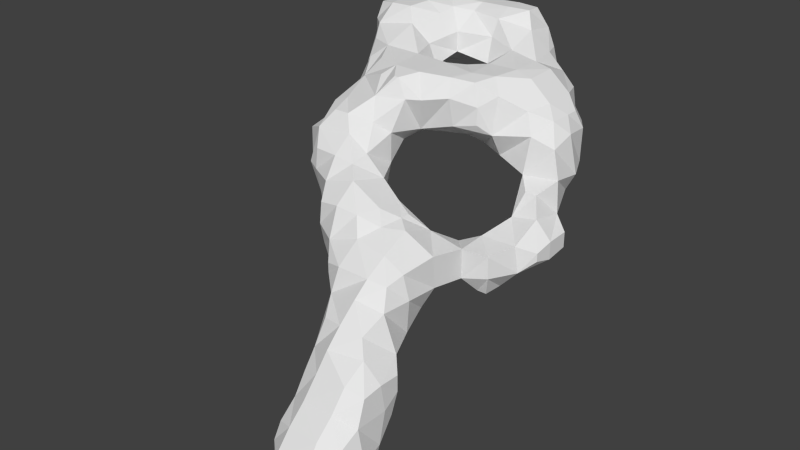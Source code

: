 # Source: LP_Rockpillar_03.blend  (saved by Blender 2.74.0; exported with 4.5.12 LTS)
import bpy
from mathutils import Matrix  # noqa: F401  (used for matrix-valued properties, if any)

bpy.ops.wm.read_factory_settings(use_empty=True)
scene = bpy.context.scene
scene.name = 'Scene'

# ---- collections
col_collection_1 = bpy.data.collections.new('Collection 1'); scene.collection.children.link(col_collection_1)

# ---- world
world_world = bpy.data.worlds.new('World'); scene.world = world_world
world_world.color = (0.05088, 0.05088, 0.05088)
world_world.use_sun_shadow = False
world_world.sun_shadow_jitter_overblur = 0.0
world_world.cycles.sampling_method = 'MANUAL'
world_world.cycles.sample_map_resolution = 256

# ---- meshes
me_mesh_007 = bpy.data.meshes.new('Mesh.007')
me_mesh_007.from_pydata([(-1.085, -2.169, -0.9052), (-0.2882, -2.893, -1.032), (-0.3045, -2.343, -1.685), (-0.5448, -2.504, -1.217), (-1.18, -1.745, -0.9845), (-1.158, -1.171, -0.9768), (-0.3045, -2.016, -1.685), (-0.5843, -1.758, -1.366), (-0.6314, -1.099, -1.083), (-2.526, -0.7174, -0.1464), (-2.614, -0.8487, 0.264), (-1.836, -1.434, -0.2304), (-1.95, -1.447, 0.264), (-2.1, -0.9793, -0.2676), (-2.323, -1.221, 0.264), (-2.622, -0.832, 0.8727), (-1.93, -1.411, 0.7383), (-2.195, -1.053, 1.054), (-1.964, -0.7771, 1.418), (-1.14, -2.213, -0.4813), (-1.105, -2.193, 0.0208), (-0.2882, -2.893, -0.8226), (-0.5745, -2.538, -0.537), (-0.6314, -2.232, 0.0907), (-1.504, -1.707, -0.4798), (-1.363, -1.769, 0.2671), (-1.395, -0.9534, -0.652), (-0.6481, -1.709, 0.4602), (-0.5674, -0.7204, -0.5157), (-0.4775, -0.9389, 0.3007), (-1.377, -1.45, 0.7369), (-1.364, -1.015, 1.095), (-1.604, -0.7771, 1.418), (-0.9077, -1.437, 0.6687), (-0.8917, -0.9994, 0.7603), (-3.308, 2.132, 1.961), (-3.293, 2.142, 2.5), (-3.242, 2.293, 2.876), (-3.298, 2.727, 1.965), (-3.249, 3.11, 2.077), (-3.287, 2.656, 2.505), (-3.242, 2.36, 2.876), (-3.249, 3.11, 2.26), (-2.526, -0.4945, -0.1464), (-2.624, -0.2493, 0.2413), (-2.551, 0.219, 0.4746), (-2.106, -0.2515, -0.1945), (-2.106, 0.0466, -0.05418), (-2.155, 0.4172, 0.2847), (-2.633, -0.2542, 0.9906), (-2.556, 0.4537, 1.017), (-2.56, 0.6884, 1.552), (-2.455, -0.2542, 1.363), (-2.082, -0.2542, 1.522), (-2.469, 0.4537, 1.017), (-2.215, 0.4618, 1.79), (-1.961, 1.233, 0.5995), (-2.669, 1.236, 1.05), (-2.77, 1.2, 1.782), (-2.748, 1.982, 1.158), (-3.132, 1.923, 1.729), (-2.139, 1.358, 0.6663), (-2.452, 0.928, 2.049), (-2.062, 1.956, 0.987), (-1.811, 2.303, 1.51), (-1.377, -0.3836, -0.3238), (-1.377, -0.01095, 0.07956), (-1.307, 0.5544, 0.4594), (-0.7732, -0.5473, -0.2901), (-0.8308, -0.281, 0.3374), (-0.9996, 0.3482, 0.6348), (-1.107, -0.5339, 1.266), (-1.324, -0.2242, 1.723), (-1.012, 0.845, 0.6386), (-1.542, 0.2352, 2.029), (-0.836, -0.2729, 1.014), (-0.6819, 0.005392, 1.723), (-0.6422, 0.4889, 0.9182), (-0.3838, 0.1717, 1.723), (-1.509, 1.108, 0.5872), (-1.307, 1.308, 0.6976), (-1.117, 1.568, 2.079), (-1.377, 1.804, 1.084), (-1.411, 1.988, 1.795), (-0.6314, 1.236, 0.7934), (-0.7905, 1.568, 2.079), (-0.5299, 1.996, 0.9742), (-0.5474, 1.905, 1.816), (-1.955, 0.732, 2.186), (-2.721, 1.425, 2.304), (-2.929, 1.798, 2.531), (-2.867, 2.198, 2.931), (-2.171, 1.2, 2.308), (-2.107, 1.968, 2.639), (-2.345, 2.208, 2.946), (-1.045, 0.08553, 2.136), (-1.327, 0.4866, 2.222), (-0.9379, 0.08553, 2.136), (-0.6662, 0.4612, 2.216), (-1.37, 1.286, 2.256), (-1.615, 1.982, 2.262), (-0.5778, 1.286, 2.223), (-0.2937, 1.642, 2.147), (-2.665, 2.563, 1.305), (-2.895, 2.777, 1.556), (-2.828, 3.41, 1.758), (-2.307, 2.563, 1.305), (-2.084, 2.777, 1.517), (-2.21, 3.529, 1.468), (-2.665, 4.055, 1.926), (-2.158, 4.191, 1.792), (-0.2664, 3.025, 0.6316), (-0.2664, 3.119, 0.6316), (-1.425, 2.788, 1.916), (-1.377, 3.472, 1.628), (-0.3485, 2.757, 0.9562), (-0.5782, 2.802, 1.804), (-0.3956, 3.409, 1.052), (-0.7968, 3.472, 1.542), (-1.377, 4.201, 1.802), (-0.3828, 3.902, 1.329), (-0.676, 4.243, 1.741), (-0.4723, 4.626, 2.063), (-3.143, 2.856, 2.757), (-2.884, 2.656, 2.961), (-3.026, 3.404, 2.505), (-2.659, 3.472, 2.952), (-1.88, 2.727, 2.741), (-2.252, 2.727, 2.98), (-1.824, 3.124, 2.831), (-2.092, 3.413, 2.962), (-2.673, 4.073, 2.5), (-2.562, 3.939, 2.909), (-2.134, 4.404, 2.425), (-2.122, 4.024, 2.932), (-1.425, 2.788, 2.387), (-1.364, 3.332, 2.766), (-1.364, 3.63, 2.91), (-0.6314, 3.026, 2.36), (-0.6314, 3.251, 2.732), (-0.6314, 3.624, 2.929), (-1.304, 4.35, 2.542), (-1.364, 4.017, 2.91), (-0.7382, 4.491, 2.487), (-0.6314, 4.074, 2.929), (-0.6053, 4.617, 2.294), (0.4162, -5.315, -4.022), (1.101, -5.88, -4.0), (1.045, -5.28, -4.653), (0.8247, -5.546, -4.26), (0.4165, -4.733, -4.19), (0.4401, -4.262, -3.991), (0.8915, -4.733, -4.645), (0.5933, -4.733, -4.488), (1.1, -4.334, -4.615), (0.8545, -4.161, -4.227), (1.44, -5.88, -4.0), (1.604, -5.248, -4.637), (1.655, -5.654, -4.232), (1.982, -5.117, -4.584), (2.093, -5.285, -4.208), (1.621, -4.784, -4.647), (1.881, -4.575, -4.512), (1.384, -4.334, -4.615), (1.621, -4.166, -4.241), (1.982, -5.072, -4.584), (2.117, -4.784, -4.241), (2.056, -4.268, -4.015), (0.4194, -5.286, -3.462), (0.4673, -5.132, -3.075), (1.101, -5.88, -3.634), (0.8554, -5.676, -3.417), (0.8592, -5.285, -2.952), (0.3492, -4.726, -3.462), (0.4156, -4.67, -2.783), (0.4147, -4.0, -3.418), (0.2924, -3.981, -2.717), (0.8592, -4.877, -2.579), (0.8592, -3.755, -3.648), (0.4346, -4.385, -2.308), (0.3133, -3.973, -2.024), (0.3833, -3.72, -1.456), (0.8592, -4.504, -2.145), (0.8592, -4.192, -1.772), (0.8592, -3.819, -1.4), (1.44, -5.88, -3.634), (1.655, -5.714, -3.417), (1.604, -5.322, -2.932), (2.138, -5.333, -3.462), (2.042, -5.182, -3.049), (1.604, -4.903, -2.559), (1.678, -3.731, -3.506), (1.975, -3.61, -3.085), (2.251, -4.726, -3.462), (2.072, -4.691, -2.767), (2.09, -4.105, -3.462), (2.062, -3.907, -2.789), (1.604, -4.53, -2.117), (1.626, -4.008, -1.783), (1.392, -3.777, -1.477), (1.998, -4.42, -2.271), (2.029, -3.981, -2.187), (0.4604, -3.529, -3.14), (0.32, -3.263, -2.67), (0.3687, -2.655, -2.391), (0.8592, -3.429, -3.275), (0.8592, -3.056, -2.872), (0.8592, -2.606, -2.499), (0.0524, -3.235, -1.972), (0.07444, -3.212, -1.244), (0.06714, -2.499, -2.004), (-0.2344, -2.84, -1.529), (0.8592, -3.383, -1.028), (0.8592, -2.233, -2.245), (0.1139, -1.873, -1.834), (0.1139, -1.5, -1.537), (0.1139, -1.146, -1.164), (0.8283, -1.687, -1.818), (0.8283, -1.389, -1.588), (0.8756, -1.054, -1.304), (1.478, -3.448, -3.287), (1.666, -3.221, -2.795), (1.356, -2.728, -2.505), (2.025, -3.491, -2.588), (1.786, -3.239, -1.965), (1.423, -3.176, -1.228), (1.43, -2.484, -1.98), (1.491, -2.49, -1.227), (2.025, -3.491, -2.209), (1.297, -1.872, -1.736), (1.476, -1.672, -1.3), (1.833, -0.6865, -1.669), (1.641, -0.9983, -1.313), (2.055, -0.6865, -1.669), (2.171, -0.8114, -1.227), (0.1139, -3.014, -0.7255), (0.1193, -2.462, -0.3292), (-0.1256, -2.194, 0.0277), (0.8592, -3.01, -0.7334), (0.8592, -2.49, -0.4414), (0.3713, -2.028, -0.1506), (0.1193, -1.766, 0.09238), (0.1139, -0.9259, -0.4813), (0.1139, -1.152, 0.04037), (0.7898, -1.766, -0.1933), (0.4951, -1.531, -0.09536), (0.8435, -1.02, -0.4649), (0.4951, -1.304, -0.09536), (1.248, -2.887, -0.8332), (1.336, -2.49, -0.7012), (1.487, -1.745, -0.5556), (1.661, -1.037, -0.6098), (2.158, -0.8132, -0.7282), (1.192, -0.511, -1.028), (1.808, -0.2542, -1.655), (1.456, -0.2592, -1.256), (1.896, 0.1246, -1.603), (1.774, 0.4203, -1.239), (2.097, -0.2542, -1.655), (2.48, -0.1971, -1.243), (2.06, 0.1246, -1.603), (2.325, 0.4203, -1.433), (1.865, 1.041, -0.999), (2.35, 1.119, -1.092), (2.745, 0.08928, -1.005), (2.793, 0.4911, -1.097), (2.794, 1.026, -1.026), (1.192, -0.511, -0.7876), (0.1139, 0.6248, 1.127), (0.111, 0.4932, 1.788), (0.6322, 0.7793, 1.226), (0.6322, 0.7793, 1.626), (0.3415, 1.443, 0.579), (0.1041, 2.036, 0.5215), (0.8592, 1.346, 0.4307), (0.9337, 1.979, 0.113), (0.1014, 1.212, 0.7598), (0.4807, 0.8686, 2.123), (-0.194, 2.036, 0.6868), (-0.1579, 2.139, 2.049), (0.8721, 1.005, 0.9906), (0.8952, 1.16, 1.836), (1.142, 1.982, 2.057), (1.591, -0.2592, -0.6397), (1.778, 0.5416, -0.4568), (1.904, 0.8237, 0.05683), (2.384, -0.1971, -0.6563), (2.393, 0.5416, -0.3232), (2.173, 0.8237, 0.05683), (1.738, 1.268, -0.4899), (1.585, 1.175, 0.2382), (1.599, 1.975, -0.1918), (1.494, 2.083, -0.07641), (2.429, 1.282, -0.4585), (2.404, 1.268, 0.3028), (2.177, 1.976, -0.2126), (2.37, 2.032, 0.1777), (1.661, 1.292, 1.082), (1.451, 1.451, 1.549), (1.948, 1.683, 1.378), (1.661, 1.951, 1.632), (2.177, 1.424, 0.8812), (2.223, 1.951, 1.082), (1.987, 2.18, 1.395), (-0.01616, 0.6897, 2.177), (0.1849, 1.165, 2.194), (0.09989, 1.927, 2.179), (0.6613, 1.365, 2.17), (0.7696, 1.982, 2.177), (0.04205, 2.757, 0.4804), (0.1139, 3.267, 0.5422), (0.8592, 2.727, 0.1949), (0.8592, 3.333, 0.4572), (-0.2543, 2.528, 0.6723), (-0.1579, 2.527, 2.049), (0.1139, 3.64, 0.8415), (1.146, 2.727, 2.079), (0.8745, 3.695, 0.9811), (0.9864, 3.509, 1.798), (0.1139, 3.899, 1.214), (0.09516, 4.202, 1.791), (-0.1658, 4.626, 2.063), (0.6363, 3.861, 1.211), (0.6038, 3.876, 1.755), (1.6, 2.696, 0.2267), (1.391, 3.206, 0.5183), (2.17, 2.494, 0.2721), (1.871, 2.963, 1.009), (1.648, 2.73, 1.649), (1.499, 3.318, 1.009), (1.428, 3.284, 1.578), (2.135, 2.591, 1.009), (1.987, 2.483, 1.395), (0.09989, 2.756, 2.274), (0.1353, 3.451, 2.575), (-0.09877, 3.685, 2.928), (0.7734, 2.727, 2.162), (0.6263, 3.472, 2.167), (0.1162, 4.188, 2.459), (-0.09877, 4.009, 2.928), (-0.1658, 4.626, 2.265), (0.4931, 3.871, 2.157), (2.745, 0.08928, -0.8154), (2.793, 0.4911, -0.6869), (2.794, 1.026, -0.6698)], [], [(4, 5, 8, 7), (2, 3, 7, 6), (0, 4, 7, 3), (11, 12, 14, 13), (9, 13, 14, 10), (19, 22, 23, 20), (33, 34, 31, 30), (11, 24, 25, 12), (11, 13, 26, 24), (17, 31, 32, 18), (30, 31, 17, 16), (19, 20, 25, 24), (23, 27, 25, 20), (12, 16, 17, 14), (10, 14, 17, 15), (29, 34, 33, 27), (25, 27, 33, 30), (12, 25, 30, 16), (44, 47, 46, 43), (44, 45, 48, 47), (52, 53, 55, 54), (50, 54, 55, 51), (52, 54, 50, 49), (57, 58, 60, 59), (57, 59, 63, 61), (66, 69, 68, 65), (66, 67, 70, 69), (77, 78, 76, 75), (71, 75, 76, 72), (83, 87, 86, 82), (80, 82, 86, 84), (85, 87, 83, 81), (47, 66, 65, 46), (47, 48, 67, 66), (72, 74, 55, 53), (64, 83, 82, 63), (61, 63, 82, 80), (50, 51, 58, 57), (50, 57, 61, 54), (55, 62, 58, 51), (73, 80, 84, 77), (44, 49, 50, 45), (50, 54, 48, 45), (70, 77, 75, 69), (73, 77, 70, 67), (48, 54, 61, 56), (79, 80, 73, 67), (61, 80, 79, 56), (48, 56, 79, 67), (90, 93, 94, 91), (92, 93, 90, 89), (97, 98, 96, 95), (99, 100, 93, 92), (98, 101, 99, 96), (96, 99, 92, 88), (104, 107, 106, 103), (104, 105, 108, 107), (115, 116, 118, 117), (113, 114, 118, 116), (107, 108, 114, 113), (105, 109, 110, 108), (117, 118, 121, 120), (114, 119, 121, 118), (111, 115, 117, 112), (108, 110, 119, 114), (123, 124, 126, 125), (129, 130, 128, 127), (128, 130, 126, 124), (132, 134, 133, 131), (136, 139, 140, 137), (138, 139, 136, 135), (142, 144, 143, 141), (129, 136, 137, 130), (135, 136, 129, 127), (134, 142, 141, 133), (125, 126, 132, 131), (130, 134, 132, 126), (140, 144, 142, 137), (137, 142, 134, 130), (36, 90, 91, 37), (38, 39, 105, 104), (41, 124, 123, 40), (123, 125, 42, 40), (59, 60, 104, 103), (106, 107, 64, 63), (59, 103, 106, 63), (86, 87, 116, 115), (64, 107, 113, 83), (36, 37, 41, 40), (127, 128, 94, 93), (94, 128, 124, 91), (100, 135, 127, 93), (38, 40, 42, 39), (58, 89, 90, 60), (58, 62, 92, 89), (72, 95, 96, 74), (78, 98, 97, 76), (72, 76, 97, 95), (83, 100, 99, 81), (85, 101, 102, 87), (99, 101, 85, 81), (55, 88, 92, 62), (55, 74, 96, 88), (131, 133, 110, 109), (113, 116, 138, 135), (121, 143, 145, 122), (141, 143, 121, 119), (105, 125, 131, 109), (133, 141, 119, 110), (35, 36, 40, 38), (113, 135, 100, 83), (35, 60, 90, 36), (42, 125, 105, 39), (35, 38, 104, 60), (91, 124, 41, 37), (152, 153, 155, 154), (150, 151, 155, 153), (157, 159, 160, 158), (163, 164, 162, 161), (162, 166, 165, 161), (162, 164, 167, 166), (148, 157, 158, 149), (147, 149, 158, 156), (155, 164, 163, 154), (152, 154, 163, 161), (148, 149, 153, 152), (146, 150, 153, 149), (165, 166, 160, 159), (157, 161, 165, 159), (148, 152, 161, 157), (168, 171, 172, 169), (173, 174, 176, 175), (180, 183, 184, 181), (182, 183, 180, 179), (186, 188, 189, 187), (195, 196, 194, 193), (192, 196, 195, 191), (200, 201, 198, 197), (171, 186, 187, 172), (185, 186, 171, 170), (183, 198, 199, 184), (197, 198, 183, 182), (168, 169, 174, 173), (172, 177, 174, 169), (193, 194, 189, 188), (189, 194, 190, 187), (174, 179, 180, 176), (174, 177, 182, 179), (196, 201, 200, 194), (190, 194, 200, 197), (177, 190, 197, 182), (187, 190, 177, 172), (203, 206, 205, 202), (203, 204, 207, 206), (208, 209, 211, 210), (215, 218, 217, 214), (215, 216, 219, 218), (226, 227, 225, 224), (231, 233, 234, 232), (206, 221, 220, 205), (206, 207, 222, 221), (218, 230, 229, 217), (218, 219, 232, 230), (210, 214, 217, 213), (229, 230, 227, 226), (203, 208, 210, 204), (210, 213, 207, 204), (222, 226, 224, 221), (224, 228, 223, 221), (213, 226, 222, 207), (213, 217, 229, 226), (175, 176, 203, 202), (175, 202, 205, 178), (220, 221, 192, 191), (192, 221, 223, 196), (180, 181, 209, 208), (184, 212, 209, 181), (224, 225, 199, 198), (201, 228, 224, 198), (176, 180, 208, 203), (223, 228, 201, 196), (178, 205, 220, 191), (199, 225, 212, 184), (147, 170, 171, 149), (146, 149, 171, 168), (150, 173, 175, 151), (175, 178, 155, 151), (158, 186, 185, 156), (158, 160, 188, 186), (167, 195, 193, 166), (191, 195, 167, 164), (146, 168, 173, 150), (166, 193, 188, 160), (147, 156, 185, 170), (178, 191, 164, 155), (238, 239, 236, 235), (246, 247, 245, 244), (240, 244, 245, 241), (243, 247, 246, 242), (245, 247, 243, 241), (248, 249, 239, 238), (250, 251, 246, 244), (240, 241, 237, 236), (239, 244, 240, 236), (249, 250, 244, 239), (254, 255, 257, 256), (260, 261, 259, 258), (257, 261, 260, 256), (254, 256, 260, 258), (257, 262, 263, 261), (259, 261, 265, 264), (261, 263, 266, 265), (268, 270, 271, 269), (272, 273, 275, 274), (284, 287, 288, 285), (286, 287, 284, 283), (289, 290, 292, 291), (295, 296, 294, 293), (292, 296, 295, 291), (289, 291, 295, 293), (299, 300, 298, 297), (299, 302, 303, 300), (301, 302, 299, 297), (274, 275, 292, 290), (280, 297, 298, 281), (298, 300, 282, 281), (284, 285, 290, 289), (293, 294, 288, 287), (288, 294, 290, 285), (280, 281, 271, 270), (268, 276, 280, 270), (271, 281, 277, 269), (272, 276, 278, 273), (272, 274, 280, 276), (296, 302, 301, 294), (290, 294, 301, 297), (274, 290, 297, 280), (307, 308, 306, 305), (309, 310, 312, 311), (320, 323, 322, 319), (329, 330, 328, 327), (328, 332, 331, 327), (311, 312, 325, 324), (318, 330, 329, 317), (328, 330, 318, 316), (322, 323, 318, 317), (315, 319, 322, 317), (315, 317, 312, 310), (325, 329, 327, 324), (327, 331, 326, 324), (317, 329, 325, 312), (336, 337, 334, 333), (338, 339, 335, 334), (337, 341, 338, 334), (342, 343, 287, 286), (343, 344, 293, 287), (273, 309, 311, 275), (292, 324, 326, 296), (331, 332, 303, 302), (303, 332, 328, 300), (273, 278, 313, 309), (326, 331, 302, 296), (275, 311, 324, 292), (300, 328, 316, 282), (308, 336, 333, 306), (282, 308, 307, 281), (277, 281, 307, 305), (277, 305, 304, 269), (318, 337, 336, 316), (321, 340, 338, 320), (338, 341, 323, 320), (323, 341, 337, 318), (279, 306, 333, 314), (316, 336, 308, 282), (2, 210, 211, 3), (1, 3, 211, 209), (7, 215, 214, 6), (7, 8, 216, 215), (2, 6, 214, 210), (22, 236, 237, 23), (235, 236, 22, 21), (29, 243, 242, 28), (241, 243, 29, 27), (237, 241, 27, 23), (77, 268, 269, 78), (84, 86, 278, 276), (77, 84, 276, 268), (305, 306, 102, 101), (304, 305, 101, 98), (111, 112, 310, 309), (121, 320, 319, 120), (121, 122, 321, 320), (111, 309, 313, 115), (117, 315, 310, 112), (117, 120, 319, 315), (139, 334, 335, 140), (333, 334, 139, 138), (144, 339, 338, 143), (338, 340, 145, 143), (335, 339, 144, 140), (78, 269, 304, 98), (102, 306, 279, 87), (116, 314, 333, 138), (145, 340, 321, 122), (86, 115, 313, 278), (279, 314, 116, 87), (231, 232, 255, 254), (258, 259, 234, 233), (231, 254, 258, 233), (219, 253, 255, 232), (9, 10, 44, 43), (9, 43, 46, 13), (68, 69, 29, 28), (26, 65, 68, 28), (17, 18, 53, 52), (17, 52, 49, 15), (71, 72, 32, 31), (34, 75, 71, 31), (10, 15, 49, 44), (69, 75, 34, 29), (13, 46, 65, 26), (32, 72, 53, 18), (252, 286, 283, 251), (251, 283, 267, 246), (1, 21, 22, 3), (0, 3, 22, 19), (4, 24, 26, 5), (26, 28, 8, 5), (0, 19, 24, 4), (209, 212, 238, 235), (242, 246, 219, 216), (227, 249, 248, 225), (232, 251, 250, 230), (232, 234, 252, 251), (230, 250, 249, 227), (212, 225, 248, 238), (255, 283, 284, 257), (289, 293, 263, 262), (257, 284, 289, 262), (267, 283, 255, 253), (265, 343, 342, 264), (266, 344, 343, 265), (259, 264, 342, 286), (293, 344, 266, 263), (219, 246, 267, 253), (259, 286, 252, 234), (1, 209, 235, 21), (28, 242, 216, 8)])
_uv = me_mesh_007.uv_layers.new(name='UVMap')
_uv.uv.foreach_set('vector', [0.0, 0.0, 1.0, 0.0, 1.0, 1.0, 0.0, 1.0, 0.0, 0.0, 1.0, 0.0, 1.0, 1.0, 0.0, 1.0, 0.0, 0.0, 1.0, 0.0, 1.0, 1.0, 0.0, 1.0, 0.0, 0.0, 1.0, 0.0, 1.0, 1.0, 0.0, 1.0, 0.0, 0.0, 1.0, 0.0, 1.0, 1.0, 0.0, 1.0, 0.0, 0.0, 1.0, 0.0, 1.0, 1.0, 0.0, 1.0, 0.0, 0.0, 1.0, 0.0, 1.0, 1.0, 0.0, 1.0, 0.0, 0.0, 1.0, 0.0, 1.0, 1.0, 0.0, 1.0, 0.0, 0.0, 1.0, 0.0, 1.0, 1.0, 0.0, 1.0, 0.0, 0.0, 1.0, 0.0, 1.0, 1.0, 0.0, 1.0, 0.0, 0.0, 1.0, 0.0, 1.0, 1.0, 0.0, 1.0, 0.0, 0.0, 1.0, 0.0, 1.0, 1.0, 0.0, 1.0, 0.0, 0.0, 1.0, 0.0, 1.0, 1.0, 0.0, 1.0, 0.0, 0.0, 1.0, 0.0, 1.0, 1.0, 0.0, 1.0, 0.0, 0.0, 1.0, 0.0, 1.0, 1.0, 0.0, 1.0, 0.0, 0.0, 1.0, 0.0, 1.0, 1.0, 0.0, 1.0, 0.0, 0.0, 1.0, 0.0, 1.0, 1.0, 0.0, 1.0, 0.0, 0.0, 1.0, 0.0, 1.0, 1.0, 0.0, 1.0, 0.0, 0.0, 1.0, 0.0, 1.0, 1.0, 0.0, 1.0, 0.0, 0.0, 1.0, 0.0, 1.0, 1.0, 0.0, 1.0, 0.0, 0.0, 1.0, 0.0, 1.0, 1.0, 0.0, 1.0, 0.0, 0.0, 1.0, 0.0, 1.0, 1.0, 0.0, 1.0, 0.0, 0.0, 1.0, 0.0, 1.0, 1.0, 0.0, 1.0, 0.0, 0.0, 1.0, 0.0, 1.0, 1.0, 0.0, 1.0, 0.0, 0.0, 1.0, 0.0, 1.0, 1.0, 0.0, 1.0, 0.0, 0.0, 1.0, 0.0, 1.0, 1.0, 0.0, 1.0, 0.0, 0.0, 1.0, 0.0, 1.0, 1.0, 0.0, 1.0, 0.0, 0.0, 1.0, 0.0, 1.0, 1.0, 0.0, 1.0, 0.0, 0.0, 1.0, 0.0, 1.0, 1.0, 0.0, 1.0, 0.0, 0.0, 1.0, 0.0, 1.0, 1.0, 0.0, 1.0, 0.0, 0.0, 1.0, 0.0, 1.0, 1.0, 0.0, 1.0, 0.0, 0.0, 1.0, 0.0, 1.0, 1.0, 0.0, 1.0, 0.0, 0.0, 1.0, 0.0, 1.0, 1.0, 0.0, 1.0, 0.0, 0.0, 1.0, 0.0, 1.0, 1.0, 0.0, 1.0, 0.0, 0.0, 1.0, 0.0, 1.0, 1.0, 0.0, 1.0, 0.0, 0.0, 1.0, 0.0, 1.0, 1.0, 0.0, 1.0, 0.0, 0.0, 1.0, 0.0, 1.0, 1.0, 0.0, 1.0, 0.0, 0.0, 1.0, 0.0, 1.0, 1.0, 0.0, 1.0, 0.0, 0.0, 1.0, 0.0, 1.0, 1.0, 0.0, 1.0, 0.0, 0.0, 1.0, 0.0, 1.0, 1.0, 0.0, 1.0, 0.0, 0.0, 1.0, 0.0, 1.0, 1.0, 0.0, 1.0, 0.0, 0.0, 1.0, 0.0, 1.0, 1.0, 0.0, 1.0, 0.0, 0.0, 1.0, 0.0, 1.0, 1.0, 0.0, 1.0, 0.0, 0.0, 1.0, 0.0, 1.0, 1.0, 0.0, 1.0, 0.0, 0.0, 1.0, 0.0, 1.0, 1.0, 0.0, 1.0, 0.0, 0.0, 1.0, 0.0, 1.0, 1.0, 0.0, 1.0, 0.0, 0.0, 1.0, 0.0, 1.0, 1.0, 0.0, 1.0, 0.0, 0.0, 1.0, 0.0, 1.0, 1.0, 0.0, 1.0, 0.0, 0.0, 1.0, 0.0, 1.0, 1.0, 0.0, 1.0, 0.0, 0.0, 1.0, 0.0, 1.0, 1.0, 0.0, 1.0, 0.0, 0.0, 1.0, 0.0, 1.0, 1.0, 0.0, 1.0, 0.0, 0.0, 1.0, 0.0, 1.0, 1.0, 0.0, 1.0, 0.0, 0.0, 1.0, 0.0, 1.0, 1.0, 0.0, 1.0, 0.0, 0.0, 1.0, 0.0, 1.0, 1.0, 0.0, 1.0, 0.0, 0.0, 1.0, 0.0, 1.0, 1.0, 0.0, 1.0, 0.0, 0.0, 1.0, 0.0, 1.0, 1.0, 0.0, 1.0, 0.0, 0.0, 1.0, 0.0, 1.0, 1.0, 0.0, 1.0, 0.0, 0.0, 1.0, 0.0, 1.0, 1.0, 0.0, 1.0, 0.0, 0.0, 1.0, 0.0, 1.0, 1.0, 0.0, 1.0, 0.0, 0.0, 1.0, 0.0, 1.0, 1.0, 0.0, 1.0, 0.0, 0.0, 1.0, 0.0, 1.0, 1.0, 0.0, 1.0, 0.0, 0.0, 1.0, 0.0, 1.0, 1.0, 0.0, 1.0, 0.0, 0.0, 1.0, 0.0, 1.0, 1.0, 0.0, 1.0, 0.0, 0.0, 1.0, 0.0, 1.0, 1.0, 0.0, 1.0, 0.0, 0.0, 1.0, 0.0, 1.0, 1.0, 0.0, 1.0, 0.0, 0.0, 1.0, 0.0, 1.0, 1.0, 0.0, 1.0, 0.0, 0.0, 1.0, 0.0, 1.0, 1.0, 0.0, 1.0, 0.0, 0.0, 1.0, 0.0, 1.0, 1.0, 0.0, 1.0, 0.0, 0.0, 1.0, 0.0, 1.0, 1.0, 0.0, 1.0, 0.0, 0.0, 1.0, 0.0, 1.0, 1.0, 0.0, 1.0, 0.0, 0.0, 1.0, 0.0, 1.0, 1.0, 0.0, 1.0, 0.0, 0.0, 1.0, 0.0, 1.0, 1.0, 0.0, 1.0, 0.0, 0.0, 1.0, 0.0, 1.0, 1.0, 0.0, 1.0, 0.0, 0.0, 1.0, 0.0, 1.0, 1.0, 0.0, 1.0, 0.0, 0.0, 1.0, 0.0, 1.0, 1.0, 0.0, 1.0, 0.0, 0.0, 1.0, 0.0, 1.0, 1.0, 0.0, 1.0, 0.0, 0.0, 1.0, 0.0, 1.0, 1.0, 0.0, 1.0, 0.0, 0.0, 1.0, 0.0, 1.0, 1.0, 0.0, 1.0, 0.0, 0.0, 1.0, 0.0, 1.0, 1.0, 0.0, 1.0, 0.0, 0.0, 1.0, 0.0, 1.0, 1.0, 0.0, 1.0, 0.0, 0.0, 1.0, 0.0, 1.0, 1.0, 0.0, 1.0, 0.0, 0.0, 1.0, 0.0, 1.0, 1.0, 0.0, 1.0, 0.0, 0.0, 1.0, 0.0, 1.0, 1.0, 0.0, 1.0, 0.0, 0.0, 1.0, 0.0, 1.0, 1.0, 0.0, 1.0, 0.0, 0.0, 1.0, 0.0, 1.0, 1.0, 0.0, 1.0, 0.0, 0.0, 1.0, 0.0, 1.0, 1.0, 0.0, 1.0, 0.0, 0.0, 1.0, 0.0, 1.0, 1.0, 0.0, 1.0, 0.0, 0.0, 1.0, 0.0, 1.0, 1.0, 0.0, 1.0, 0.0, 0.0, 1.0, 0.0, 1.0, 1.0, 0.0, 1.0, 0.0, 0.0, 1.0, 0.0, 1.0, 1.0, 0.0, 1.0, 0.0, 0.0, 1.0, 0.0, 1.0, 1.0, 0.0, 1.0, 0.0, 0.0, 1.0, 0.0, 1.0, 1.0, 0.0, 1.0, 0.0, 0.0, 1.0, 0.0, 1.0, 1.0, 0.0, 1.0, 0.0, 0.0, 1.0, 0.0, 1.0, 1.0, 0.0, 1.0, 0.0, 0.0, 1.0, 0.0, 1.0, 1.0, 0.0, 1.0, 0.0, 0.0, 1.0, 0.0, 1.0, 1.0, 0.0, 1.0, 0.0, 0.0, 1.0, 0.0, 1.0, 1.0, 0.0, 1.0, 0.0, 0.0, 1.0, 0.0, 1.0, 1.0, 0.0, 1.0, 0.0, 0.0, 1.0, 0.0, 1.0, 1.0, 0.0, 1.0, 0.0, 0.0, 1.0, 0.0, 1.0, 1.0, 0.0, 1.0, 0.0, 0.0, 1.0, 0.0, 1.0, 1.0, 0.0, 1.0, 0.0, 0.0, 1.0, 0.0, 1.0, 1.0, 0.0, 1.0, 0.0, 0.0, 1.0, 0.0, 1.0, 1.0, 0.0, 1.0, 0.0, 0.0, 1.0, 0.0, 1.0, 1.0, 0.0, 1.0, 0.0, 0.0, 1.0, 0.0, 1.0, 1.0, 0.0, 1.0, 0.0, 0.0, 1.0, 0.0, 1.0, 1.0, 0.0, 1.0, 0.0, 0.0, 1.0, 0.0, 1.0, 1.0, 0.0, 1.0, 0.0, 0.0, 1.0, 0.0, 1.0, 1.0, 0.0, 1.0, 0.0, 0.0, 1.0, 0.0, 1.0, 1.0, 0.0, 1.0, 0.0, 0.0, 1.0, 0.0, 1.0, 1.0, 0.0, 1.0, 0.0, 0.0, 1.0, 0.0, 1.0, 1.0, 0.0, 1.0, 0.0, 0.0, 1.0, 0.0, 1.0, 1.0, 0.0, 1.0, 0.0, 0.0, 1.0, 0.0, 1.0, 1.0, 0.0, 1.0, 0.0, 0.0, 1.0, 0.0, 1.0, 1.0, 0.0, 1.0, 0.0, 0.0, 1.0, 0.0, 1.0, 1.0, 0.0, 1.0, 0.0, 0.0, 1.0, 0.0, 1.0, 1.0, 0.0, 1.0, 0.0, 0.0, 1.0, 0.0, 1.0, 1.0, 0.0, 1.0, 0.0, 0.0, 1.0, 0.0, 1.0, 1.0, 0.0, 1.0, 0.0, 0.0, 1.0, 0.0, 1.0, 1.0, 0.0, 1.0, 0.0, 0.0, 1.0, 0.0, 1.0, 1.0, 0.0, 1.0, 0.0, 0.0, 1.0, 0.0, 1.0, 1.0, 0.0, 1.0, 0.0, 0.0, 1.0, 0.0, 1.0, 1.0, 0.0, 1.0, 0.0, 0.0, 1.0, 0.0, 1.0, 1.0, 0.0, 1.0, 0.0, 0.0, 1.0, 0.0, 1.0, 1.0, 0.0, 1.0, 0.0, 0.0, 1.0, 0.0, 1.0, 1.0, 0.0, 1.0, 0.0, 0.0, 1.0, 0.0, 1.0, 1.0, 0.0, 1.0, 0.0, 0.0, 1.0, 0.0, 1.0, 1.0, 0.0, 1.0, 0.0, 0.0, 1.0, 0.0, 1.0, 1.0, 0.0, 1.0, 0.0, 0.0, 1.0, 0.0, 1.0, 1.0, 0.0, 1.0, 0.0, 0.0, 1.0, 0.0, 1.0, 1.0, 0.0, 1.0, 0.0, 0.0, 1.0, 0.0, 1.0, 1.0, 0.0, 1.0, 0.0, 0.0, 1.0, 0.0, 1.0, 1.0, 0.0, 1.0, 0.0, 0.0, 1.0, 0.0, 1.0, 1.0, 0.0, 1.0, 0.0, 0.0, 1.0, 0.0, 1.0, 1.0, 0.0, 1.0, 0.0, 0.0, 1.0, 0.0, 1.0, 1.0, 0.0, 1.0, 0.0, 0.0, 1.0, 0.0, 1.0, 1.0, 0.0, 1.0, 0.0, 0.0, 1.0, 0.0, 1.0, 1.0, 0.0, 1.0, 0.0, 0.0, 1.0, 0.0, 1.0, 1.0, 0.0, 1.0, 0.0, 0.0, 1.0, 0.0, 1.0, 1.0, 0.0, 1.0, 0.0, 0.0, 1.0, 0.0, 1.0, 1.0, 0.0, 1.0, 0.0, 0.0, 1.0, 0.0, 1.0, 1.0, 0.0, 1.0, 0.0, 0.0, 1.0, 0.0, 1.0, 1.0, 0.0, 1.0, 0.0, 0.0, 1.0, 0.0, 1.0, 1.0, 0.0, 1.0, 0.0, 0.0, 1.0, 0.0, 1.0, 1.0, 0.0, 1.0, 0.0, 0.0, 1.0, 0.0, 1.0, 1.0, 0.0, 1.0, 0.0, 0.0, 1.0, 0.0, 1.0, 1.0, 0.0, 1.0, 0.0, 0.0, 1.0, 0.0, 1.0, 1.0, 0.0, 1.0, 0.0, 0.0, 1.0, 0.0, 1.0, 1.0, 0.0, 1.0, 0.0, 0.0, 1.0, 0.0, 1.0, 1.0, 0.0, 1.0, 0.0, 0.0, 1.0, 0.0, 1.0, 1.0, 0.0, 1.0, 0.0, 0.0, 1.0, 0.0, 1.0, 1.0, 0.0, 1.0, 0.0, 0.0, 1.0, 0.0, 1.0, 1.0, 0.0, 1.0, 0.0, 0.0, 1.0, 0.0, 1.0, 1.0, 0.0, 1.0, 0.0, 0.0, 1.0, 0.0, 1.0, 1.0, 0.0, 1.0, 0.0, 0.0, 1.0, 0.0, 1.0, 1.0, 0.0, 1.0, 0.0, 0.0, 1.0, 0.0, 1.0, 1.0, 0.0, 1.0, 0.0, 0.0, 1.0, 0.0, 1.0, 1.0, 0.0, 1.0, 0.0, 0.0, 1.0, 0.0, 1.0, 1.0, 0.0, 1.0, 0.0, 0.0, 1.0, 0.0, 1.0, 1.0, 0.0, 1.0, 0.0, 0.0, 1.0, 0.0, 1.0, 1.0, 0.0, 1.0, 0.0, 0.0, 1.0, 0.0, 1.0, 1.0, 0.0, 1.0, 0.0, 0.0, 1.0, 0.0, 1.0, 1.0, 0.0, 1.0, 0.0, 0.0, 1.0, 0.0, 1.0, 1.0, 0.0, 1.0, 0.0, 0.0, 1.0, 0.0, 1.0, 1.0, 0.0, 1.0, 0.0, 0.0, 1.0, 0.0, 1.0, 1.0, 0.0, 1.0, 0.0, 0.0, 1.0, 0.0, 1.0, 1.0, 0.0, 1.0, 0.0, 0.0, 1.0, 0.0, 1.0, 1.0, 0.0, 1.0, 0.0, 0.0, 1.0, 0.0, 1.0, 1.0, 0.0, 1.0, 0.0, 0.0, 1.0, 0.0, 1.0, 1.0, 0.0, 1.0, 0.0, 0.0, 1.0, 0.0, 1.0, 1.0, 0.0, 1.0, 0.0, 0.0, 1.0, 0.0, 1.0, 1.0, 0.0, 1.0, 0.0, 0.0, 1.0, 0.0, 1.0, 1.0, 0.0, 1.0, 0.0, 0.0, 1.0, 0.0, 1.0, 1.0, 0.0, 1.0, 0.0, 0.0, 1.0, 0.0, 1.0, 1.0, 0.0, 1.0, 0.0, 0.0, 1.0, 0.0, 1.0, 1.0, 0.0, 1.0, 0.0, 0.0, 1.0, 0.0, 1.0, 1.0, 0.0, 1.0, 0.0, 0.0, 1.0, 0.0, 1.0, 1.0, 0.0, 1.0, 0.0, 0.0, 1.0, 0.0, 1.0, 1.0, 0.0, 1.0, 0.0, 0.0, 1.0, 0.0, 1.0, 1.0, 0.0, 1.0, 0.0, 0.0, 1.0, 0.0, 1.0, 1.0, 0.0, 1.0, 0.0, 0.0, 1.0, 0.0, 1.0, 1.0, 0.0, 1.0, 0.0, 0.0, 1.0, 0.0, 1.0, 1.0, 0.0, 1.0, 0.0, 0.0, 1.0, 0.0, 1.0, 1.0, 0.0, 1.0, 0.0, 0.0, 1.0, 0.0, 1.0, 1.0, 0.0, 1.0, 0.0, 0.0, 1.0, 0.0, 1.0, 1.0, 0.0, 1.0, 0.0, 0.0, 1.0, 0.0, 1.0, 1.0, 0.0, 1.0, 0.0, 0.0, 1.0, 0.0, 1.0, 1.0, 0.0, 1.0, 0.0, 0.0, 1.0, 0.0, 1.0, 1.0, 0.0, 1.0, 0.0, 0.0, 1.0, 0.0, 1.0, 1.0, 0.0, 1.0, 0.0, 0.0, 1.0, 0.0, 1.0, 1.0, 0.0, 1.0, 0.0, 0.0, 1.0, 0.0, 1.0, 1.0, 0.0, 1.0, 0.0, 0.0, 1.0, 0.0, 1.0, 1.0, 0.0, 1.0, 0.0, 0.0, 1.0, 0.0, 1.0, 1.0, 0.0, 1.0, 0.0, 0.0, 1.0, 0.0, 1.0, 1.0, 0.0, 1.0, 0.0, 0.0, 1.0, 0.0, 1.0, 1.0, 0.0, 1.0, 0.0, 0.0, 1.0, 0.0, 1.0, 1.0, 0.0, 1.0, 0.0, 0.0, 1.0, 0.0, 1.0, 1.0, 0.0, 1.0, 0.0, 0.0, 1.0, 0.0, 1.0, 1.0, 0.0, 1.0, 0.0, 0.0, 1.0, 0.0, 1.0, 1.0, 0.0, 1.0, 0.0, 0.0, 1.0, 0.0, 1.0, 1.0, 0.0, 1.0, 0.0, 0.0, 1.0, 0.0, 1.0, 1.0, 0.0, 1.0, 0.0, 0.0, 1.0, 0.0, 1.0, 1.0, 0.0, 1.0, 0.0, 0.0, 1.0, 0.0, 1.0, 1.0, 0.0, 1.0, 0.0, 0.0, 1.0, 0.0, 1.0, 1.0, 0.0, 1.0, 0.0, 0.0, 1.0, 0.0, 1.0, 1.0, 0.0, 1.0, 0.0, 0.0, 1.0, 0.0, 1.0, 1.0, 0.0, 1.0, 0.0, 0.0, 1.0, 0.0, 1.0, 1.0, 0.0, 1.0, 0.0, 0.0, 1.0, 0.0, 1.0, 1.0, 0.0, 1.0, 0.0, 0.0, 1.0, 0.0, 1.0, 1.0, 0.0, 1.0, 0.0, 0.0, 1.0, 0.0, 1.0, 1.0, 0.0, 1.0, 0.0, 0.0, 1.0, 0.0, 1.0, 1.0, 0.0, 1.0, 0.0, 0.0, 1.0, 0.0, 1.0, 1.0, 0.0, 1.0, 0.0, 0.0, 1.0, 0.0, 1.0, 1.0, 0.0, 1.0, 0.0, 0.0, 1.0, 0.0, 1.0, 1.0, 0.0, 1.0, 0.0, 0.0, 1.0, 0.0, 1.0, 1.0, 0.0, 1.0, 0.0, 0.0, 1.0, 0.0, 1.0, 1.0, 0.0, 1.0, 0.0, 0.0, 1.0, 0.0, 1.0, 1.0, 0.0, 1.0, 0.0, 0.0, 1.0, 0.0, 1.0, 1.0, 0.0, 1.0, 0.0, 0.0, 1.0, 0.0, 1.0, 1.0, 0.0, 1.0, 0.0, 0.0, 1.0, 0.0, 1.0, 1.0, 0.0, 1.0, 0.0, 0.0, 1.0, 0.0, 1.0, 1.0, 0.0, 1.0, 0.0, 0.0, 1.0, 0.0, 1.0, 1.0, 0.0, 1.0, 0.0, 0.0, 1.0, 0.0, 1.0, 1.0, 0.0, 1.0, 0.0, 0.0, 1.0, 0.0, 1.0, 1.0, 0.0, 1.0, 0.0, 0.0, 1.0, 0.0, 1.0, 1.0, 0.0, 1.0, 0.0, 0.0, 1.0, 0.0, 1.0, 1.0, 0.0, 1.0, 0.0, 0.0, 1.0, 0.0, 1.0, 1.0, 0.0, 1.0, 0.0, 0.0, 1.0, 0.0, 1.0, 1.0, 0.0, 1.0, 0.0, 0.0, 1.0, 0.0, 1.0, 1.0, 0.0, 1.0, 0.0, 0.0, 1.0, 0.0, 1.0, 1.0, 0.0, 1.0, 0.0, 0.0, 1.0, 0.0, 1.0, 1.0, 0.0, 1.0, 0.0, 0.0, 1.0, 0.0, 1.0, 1.0, 0.0, 1.0, 0.0, 0.0, 1.0, 0.0, 1.0, 1.0, 0.0, 1.0, 0.0, 0.0, 1.0, 0.0, 1.0, 1.0, 0.0, 1.0, 0.0, 0.0, 1.0, 0.0, 1.0, 1.0, 0.0, 1.0, 0.0, 0.0, 1.0, 0.0, 1.0, 1.0, 0.0, 1.0, 0.0, 0.0, 1.0, 0.0, 1.0, 1.0, 0.0, 1.0, 0.0, 0.0, 1.0, 0.0, 1.0, 1.0, 0.0, 1.0, 0.0, 0.0, 1.0, 0.0, 1.0, 1.0, 0.0, 1.0, 0.0, 0.0, 1.0, 0.0, 1.0, 1.0, 0.0, 1.0, 0.0, 0.0, 1.0, 0.0, 1.0, 1.0, 0.0, 1.0, 0.0, 0.0, 1.0, 0.0, 1.0, 1.0, 0.0, 1.0, 0.0, 0.0, 1.0, 0.0, 1.0, 1.0, 0.0, 1.0, 0.0, 0.0, 1.0, 0.0, 1.0, 1.0, 0.0, 1.0, 0.0, 0.0, 1.0, 0.0, 1.0, 1.0, 0.0, 1.0, 0.0, 0.0, 1.0, 0.0, 1.0, 1.0, 0.0, 1.0, 0.0, 0.0, 1.0, 0.0, 1.0, 1.0, 0.0, 1.0, 0.0, 0.0, 1.0, 0.0, 1.0, 1.0, 0.0, 1.0, 0.0, 0.0, 1.0, 0.0, 1.0, 1.0, 0.0, 1.0, 0.0, 0.0, 1.0, 0.0, 1.0, 1.0, 0.0, 1.0, 0.0, 0.0, 1.0, 0.0, 1.0, 1.0, 0.0, 1.0, 0.0, 0.0, 1.0, 0.0, 1.0, 1.0, 0.0, 1.0, 0.0, 0.0, 1.0, 0.0, 1.0, 1.0, 0.0, 1.0, 0.0, 0.0, 1.0, 0.0, 1.0, 1.0, 0.0, 1.0, 0.0, 0.0, 1.0, 0.0, 1.0, 1.0, 0.0, 1.0, 0.0, 0.0, 1.0, 0.0, 1.0, 1.0, 0.0, 1.0, 0.0, 0.0, 1.0, 0.0, 1.0, 1.0, 0.0, 1.0, 0.0, 0.0, 1.0, 0.0, 1.0, 1.0, 0.0, 1.0, 0.0, 0.0, 1.0, 0.0, 1.0, 1.0, 0.0, 1.0, 0.0, 0.0, 1.0, 0.0, 1.0, 1.0, 0.0, 1.0, 0.0, 0.0, 1.0, 0.0, 1.0, 1.0, 0.0, 1.0, 0.0, 0.0, 1.0, 0.0, 1.0, 1.0, 0.0, 1.0, 0.0, 0.0, 1.0, 0.0, 1.0, 1.0, 0.0, 1.0, 0.0, 0.0, 1.0, 0.0, 1.0, 1.0, 0.0, 1.0, 0.0, 0.0, 1.0, 0.0, 1.0, 1.0, 0.0, 1.0, 0.0, 0.0, 1.0, 0.0, 1.0, 1.0, 0.0, 1.0, 0.0, 0.0, 1.0, 0.0, 1.0, 1.0, 0.0, 1.0, 0.0, 0.0, 1.0, 0.0, 1.0, 1.0, 0.0, 1.0, 0.0, 0.0, 1.0, 0.0, 1.0, 1.0, 0.0, 1.0, 0.0, 0.0, 1.0, 0.0, 1.0, 1.0, 0.0, 1.0, 0.0, 0.0, 1.0, 0.0, 1.0, 1.0, 0.0, 1.0, 0.0, 0.0, 1.0, 0.0, 1.0, 1.0, 0.0, 1.0, 0.0, 0.0, 1.0, 0.0, 1.0, 1.0, 0.0, 1.0, 0.0, 0.0, 1.0, 0.0, 1.0, 1.0, 0.0, 1.0, 0.0, 0.0, 1.0, 0.0, 1.0, 1.0, 0.0, 1.0, 0.0, 0.0, 1.0, 0.0, 1.0, 1.0, 0.0, 1.0, 0.0, 0.0, 1.0, 0.0, 1.0, 1.0, 0.0, 1.0, 0.0, 0.0, 1.0, 0.0, 1.0, 1.0, 0.0, 1.0, 0.0, 0.0, 1.0, 0.0, 1.0, 1.0, 0.0, 1.0, 0.0, 0.0, 1.0, 0.0, 1.0, 1.0, 0.0, 1.0, 0.0, 0.0, 1.0, 0.0, 1.0, 1.0, 0.0, 1.0, 0.0, 0.0, 1.0, 0.0, 1.0, 1.0, 0.0, 1.0, 0.0, 0.0, 1.0, 0.0, 1.0, 1.0, 0.0, 1.0, 0.0, 0.0, 1.0, 0.0, 1.0, 1.0, 0.0, 1.0, 0.0, 0.0, 1.0, 0.0, 1.0, 1.0, 0.0, 1.0, 0.0, 0.0, 1.0, 0.0, 1.0, 1.0, 0.0, 1.0, 0.0, 0.0, 1.0, 0.0, 1.0, 1.0, 0.0, 1.0, 0.0, 0.0, 1.0, 0.0, 1.0, 1.0, 0.0, 1.0, 0.0, 0.0, 1.0, 0.0, 1.0, 1.0, 0.0, 1.0, 0.0, 0.0, 1.0, 0.0, 1.0, 1.0, 0.0, 1.0, 0.0, 0.0, 1.0, 0.0, 1.0, 1.0, 0.0, 1.0, 0.0, 0.0, 1.0, 0.0, 1.0, 1.0, 0.0, 1.0, 0.0, 0.0, 1.0, 0.0, 1.0, 1.0, 0.0, 1.0, 0.0, 0.0, 1.0, 0.0, 1.0, 1.0, 0.0, 1.0, 0.0, 0.0, 1.0, 0.0, 1.0, 1.0, 0.0, 1.0, 0.0, 0.0, 1.0, 0.0, 1.0, 1.0, 0.0, 1.0, 0.0, 0.0, 1.0, 0.0, 1.0, 1.0, 0.0, 1.0, 0.0, 0.0, 1.0, 0.0, 1.0, 1.0, 0.0, 1.0, 0.0, 0.0, 1.0, 0.0, 1.0, 1.0, 0.0, 1.0, 0.0, 0.0, 1.0, 0.0, 1.0, 1.0, 0.0, 1.0, 0.0, 0.0, 1.0, 0.0, 1.0, 1.0, 0.0, 1.0, 0.0, 0.0, 1.0, 0.0, 1.0, 1.0, 0.0, 1.0, 0.0, 0.0, 1.0, 0.0, 1.0, 1.0, 0.0, 1.0, 0.0, 0.0, 1.0, 0.0, 1.0, 1.0, 0.0, 1.0, 0.0, 0.0, 1.0, 0.0, 1.0, 1.0, 0.0, 1.0, 0.0, 0.0, 1.0, 0.0, 1.0, 1.0, 0.0, 1.0, 0.0, 0.0, 1.0, 0.0, 1.0, 1.0, 0.0, 1.0, 0.0, 0.0, 1.0, 0.0, 1.0, 1.0, 0.0, 1.0, 0.0, 0.0, 1.0, 0.0, 1.0, 1.0, 0.0, 1.0, 0.0, 0.0, 1.0, 0.0, 1.0, 1.0, 0.0, 1.0, 0.0, 0.0, 1.0, 0.0, 1.0, 1.0, 0.0, 1.0, 0.0, 0.0, 1.0, 0.0, 1.0, 1.0, 0.0, 1.0, 0.0, 0.0, 1.0, 0.0, 1.0, 1.0, 0.0, 1.0, 0.0, 0.0, 1.0, 0.0, 1.0, 1.0, 0.0, 1.0, 0.0, 0.0, 1.0, 0.0, 1.0, 1.0, 0.0, 1.0, 0.0, 0.0, 1.0, 0.0, 1.0, 1.0, 0.0, 1.0, 0.0, 0.0, 1.0, 0.0, 1.0, 1.0, 0.0, 1.0, 0.0, 0.0, 1.0, 0.0, 1.0, 1.0, 0.0, 1.0, 0.0, 0.0, 1.0, 0.0, 1.0, 1.0, 0.0, 1.0, 0.0, 0.0, 1.0, 0.0, 1.0, 1.0, 0.0, 1.0, 0.0, 0.0, 1.0, 0.0, 1.0, 1.0, 0.0, 1.0, 0.0, 0.0, 1.0, 0.0, 1.0, 1.0, 0.0, 1.0, 0.0, 0.0, 1.0, 0.0, 1.0, 1.0, 0.0, 1.0, 0.0, 0.0, 1.0, 0.0, 1.0, 1.0, 0.0, 1.0, 0.0, 0.0, 1.0, 0.0, 1.0, 1.0, 0.0, 1.0, 0.0, 0.0, 1.0, 0.0, 1.0, 1.0, 0.0, 1.0, 0.0, 0.0, 1.0, 0.0, 1.0, 1.0, 0.0, 1.0, 0.0, 0.0, 1.0, 0.0, 1.0, 1.0, 0.0, 1.0, 0.0, 0.0, 1.0, 0.0, 1.0, 1.0, 0.0, 1.0, 0.0, 0.0, 1.0, 0.0, 1.0, 1.0, 0.0, 1.0, 0.0, 0.0, 1.0, 0.0, 1.0, 1.0, 0.0, 1.0, 0.0, 0.0, 1.0, 0.0, 1.0, 1.0, 0.0, 1.0, 0.0, 0.0, 1.0, 0.0, 1.0, 1.0, 0.0, 1.0, 0.0, 0.0, 1.0, 0.0, 1.0, 1.0, 0.0, 1.0, 0.0, 0.0, 1.0, 0.0, 1.0, 1.0, 0.0, 1.0, 0.0, 0.0, 1.0, 0.0, 1.0, 1.0, 0.0, 1.0, 0.0, 0.0, 1.0, 0.0, 1.0, 1.0, 0.0, 1.0, 0.0, 0.0, 1.0, 0.0, 1.0, 1.0, 0.0, 1.0, 0.0, 0.0, 1.0, 0.0, 1.0, 1.0, 0.0, 1.0, 0.0, 0.0, 1.0, 0.0, 1.0, 1.0, 0.0, 1.0, 0.0, 0.0, 1.0, 0.0, 1.0, 1.0, 0.0, 1.0, 0.0, 0.0, 1.0, 0.0, 1.0, 1.0, 0.0, 1.0, 0.0, 0.0, 1.0, 0.0, 1.0, 1.0, 0.0, 1.0, 0.0, 0.0, 1.0, 0.0, 1.0, 1.0, 0.0, 1.0, 0.0, 0.0, 1.0, 0.0, 1.0, 1.0, 0.0, 1.0, 0.0, 0.0, 1.0, 0.0, 1.0, 1.0, 0.0, 1.0, 0.0, 0.0, 1.0, 0.0, 1.0, 1.0, 0.0, 1.0, 0.0, 0.0, 1.0, 0.0, 1.0, 1.0, 0.0, 1.0])
me_mesh_007.use_remesh_preserve_volume = False
me_mesh_007.use_remesh_preserve_attributes = False
me_mesh_007.use_mirror_vertex_groups = False
me_mesh_007.update()

# ---- objects
ob_rockpillar_03 = bpy.data.objects.new('rockpillar_03', me_mesh_007)

# ---- transforms, parenting, visibility, modifiers, constraints
ob_rockpillar_03.location = (0.0, 0.0, 4.305)
ob_rockpillar_03.scale = (2.166, 2.165, 2.165)
ob_rockpillar_03.lineart.crease_threshold = 0.0
_m = ob_rockpillar_03.modifiers.new('Displace', 'DISPLACE')
_m.strength = 0.7
_m.direction = 'RGB_TO_XYZ'
_m.texture_coords = 'GLOBAL'

# ---- collection membership
col_collection_1.objects.link(ob_rockpillar_03)

# ---- scene / render settings (as saved in the file)
scene.frame_start = 1; scene.frame_end = 250; scene.frame_set(1)
scene.render.engine = 'BLENDER_EEVEE_NEXT'
scene.render.resolution_percentage = 50
scene.render.dither_intensity = 0.0
scene.cycles.use_denoising = False
scene.cycles.samples = 10
scene.cycles.sampling_pattern = 'TABULATED_SOBOL'
scene.cycles.light_sampling_threshold = 0.0
scene.cycles.use_adaptive_sampling = False
scene.cycles.use_light_tree = False
scene.cycles.blur_glossy = 0.0
scene.cycles.pixel_filter_type = 'GAUSSIAN'
scene.cycles.sample_clamp_indirect = 0.0
scene.view_settings.view_transform = 'Standard'
bpy.context.view_layer.update()

# ---- added for rendering (the .blend has no active camera and no usable light): camera, sun
cam_auto = bpy.data.cameras.new('AutoCamera')
cam_auto.lens = 50.0
cam_auto.sensor_width = 36.0
cam_auto.clip_end = 1000.0
ob_auto_camera = bpy.data.objects.new('AutoCamera', cam_auto)
scene.collection.objects.link(ob_auto_camera)
ob_auto_camera.location = (28.8442, -36.7458, 26.0127)
ob_auto_camera.rotation_euler = (1.09748, -7.21219e-08, 0.694738)
scene.camera = ob_auto_camera
light_auto_sun = bpy.data.lights.new('AutoSun', 'SUN')
light_auto_sun.energy = 3.0
light_auto_sun.angle = 0.0523599
ob_auto_sun = bpy.data.objects.new('AutoSun', light_auto_sun)
scene.collection.objects.link(ob_auto_sun)
ob_auto_sun.rotation_euler = (0.872665, 0.174533, 0.523599)
bpy.context.view_layer.update()
